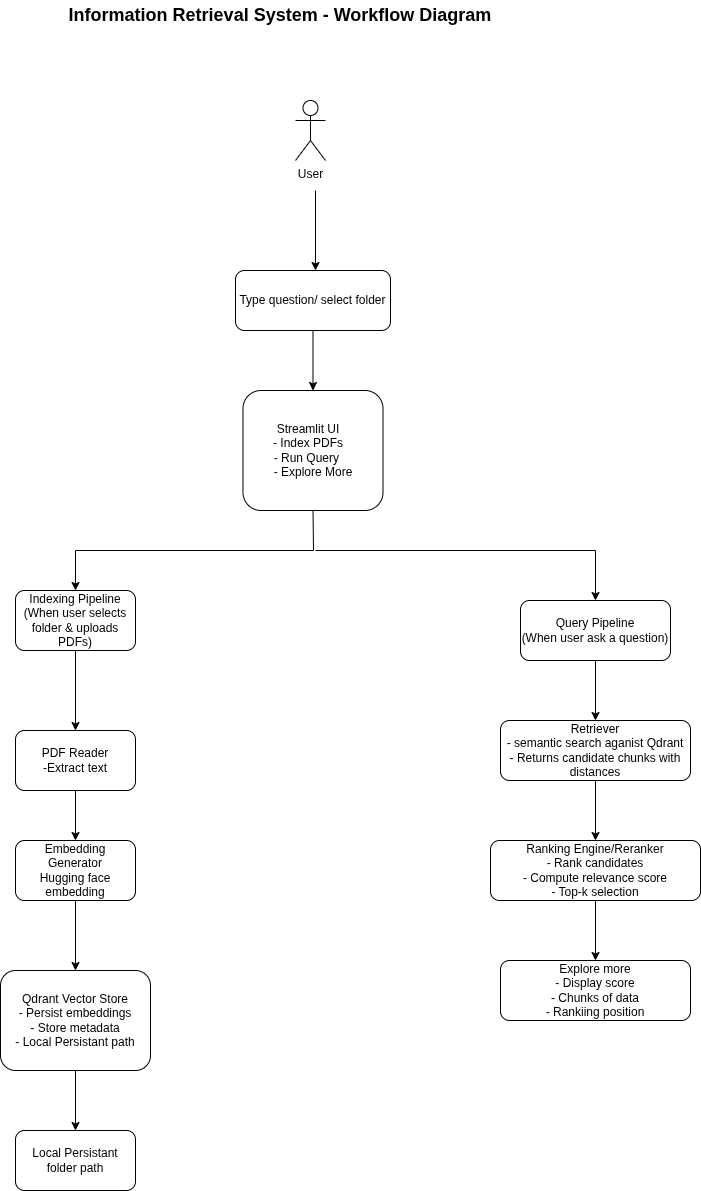

The diagram above was exported from draw.io. Its source (the exported page's mxGraphModel, read from the mxfile embedded in the PNG):
<mxGraphModel dx="1595" dy="884" grid="1" gridSize="10" guides="1" tooltips="1" connect="1" arrows="1" fold="1" page="1" pageScale="1" pageWidth="850" pageHeight="1100" math="0" shadow="0">
  <root>
    <mxCell id="0" />
    <mxCell id="1" parent="0" />
    <mxCell id="2z4--gcVLfU-Kwtixk7w-1" value="&lt;font style=&quot;font-size: 18px;&quot;&gt;&lt;b&gt;Information Retrieval System - Workflow Diagram&lt;/b&gt;&lt;/font&gt;" style="text;html=1;whiteSpace=wrap;strokeColor=none;fillColor=none;align=center;verticalAlign=middle;rounded=0;" parent="1" vertex="1">
      <mxGeometry x="160" y="140" width="470" height="30" as="geometry" />
    </mxCell>
    <mxCell id="2z4--gcVLfU-Kwtixk7w-2" value="Type question/ select folder" style="rounded=1;whiteSpace=wrap;html=1;" parent="1" vertex="1">
      <mxGeometry x="350" y="410" width="155" height="60" as="geometry" />
    </mxCell>
    <mxCell id="2z4--gcVLfU-Kwtixk7w-3" value="Streamlit UI&amp;nbsp; &amp;nbsp;&lt;div&gt;- Index PDFs&amp;nbsp; &amp;nbsp;&lt;/div&gt;&lt;div&gt;- Run Query&amp;nbsp; &amp;nbsp;&amp;nbsp;&lt;/div&gt;&lt;div&gt;- Explore More&lt;/div&gt;" style="rounded=1;whiteSpace=wrap;html=1;" parent="1" vertex="1">
      <mxGeometry x="357.5" y="530" width="140" height="120" as="geometry" />
    </mxCell>
    <mxCell id="2z4--gcVLfU-Kwtixk7w-4" value="Indexing Pipeline&lt;div&gt;(When user selects folder &amp;amp; uploads PDFs)&lt;/div&gt;" style="rounded=1;whiteSpace=wrap;html=1;" parent="1" vertex="1">
      <mxGeometry x="130" y="730" width="120" height="60" as="geometry" />
    </mxCell>
    <mxCell id="2z4--gcVLfU-Kwtixk7w-24" value="" style="edgeStyle=orthogonalEdgeStyle;rounded=0;orthogonalLoop=1;jettySize=auto;html=1;" parent="1" source="2z4--gcVLfU-Kwtixk7w-5" target="2z4--gcVLfU-Kwtixk7w-12" edge="1">
      <mxGeometry relative="1" as="geometry" />
    </mxCell>
    <mxCell id="2z4--gcVLfU-Kwtixk7w-5" value="Query Pipeline&lt;div&gt;(When user ask a question)&lt;/div&gt;" style="rounded=1;whiteSpace=wrap;html=1;" parent="1" vertex="1">
      <mxGeometry x="635" y="740" width="150" height="60" as="geometry" />
    </mxCell>
    <mxCell id="2z4--gcVLfU-Kwtixk7w-6" value="PDF Reader&lt;div&gt;-Extract text&lt;/div&gt;" style="rounded=1;whiteSpace=wrap;html=1;" parent="1" vertex="1">
      <mxGeometry x="130" y="870" width="120" height="60" as="geometry" />
    </mxCell>
    <mxCell id="2z4--gcVLfU-Kwtixk7w-7" value="User" style="shape=umlActor;verticalLabelPosition=bottom;verticalAlign=top;html=1;outlineConnect=0;" parent="1" vertex="1">
      <mxGeometry x="410" y="240" width="30" height="60" as="geometry" />
    </mxCell>
    <mxCell id="2z4--gcVLfU-Kwtixk7w-8" value="" style="endArrow=classic;html=1;rounded=0;" parent="1" edge="1">
      <mxGeometry width="50" height="50" relative="1" as="geometry">
        <mxPoint x="430" y="330" as="sourcePoint" />
        <mxPoint x="430" y="410" as="targetPoint" />
      </mxGeometry>
    </mxCell>
    <mxCell id="2z4--gcVLfU-Kwtixk7w-9" value="" style="endArrow=classic;html=1;rounded=0;exitX=0.5;exitY=1;exitDx=0;exitDy=0;" parent="1" source="2z4--gcVLfU-Kwtixk7w-2" target="2z4--gcVLfU-Kwtixk7w-3" edge="1">
      <mxGeometry width="50" height="50" relative="1" as="geometry">
        <mxPoint x="430" y="640" as="sourcePoint" />
        <mxPoint x="480" y="590" as="targetPoint" />
      </mxGeometry>
    </mxCell>
    <mxCell id="2z4--gcVLfU-Kwtixk7w-10" value="" style="endArrow=classic;html=1;rounded=0;exitX=0.5;exitY=1;exitDx=0;exitDy=0;entryX=0.5;entryY=0;entryDx=0;entryDy=0;" parent="1" source="2z4--gcVLfU-Kwtixk7w-3" target="2z4--gcVLfU-Kwtixk7w-4" edge="1">
      <mxGeometry width="50" height="50" relative="1" as="geometry">
        <mxPoint x="440" y="850" as="sourcePoint" />
        <mxPoint x="490" y="800" as="targetPoint" />
        <Array as="points">
          <mxPoint x="428" y="690" />
          <mxPoint x="190" y="690" />
        </Array>
      </mxGeometry>
    </mxCell>
    <mxCell id="2z4--gcVLfU-Kwtixk7w-11" value="" style="endArrow=classic;html=1;rounded=0;entryX=0.5;entryY=0;entryDx=0;entryDy=0;" parent="1" target="2z4--gcVLfU-Kwtixk7w-5" edge="1">
      <mxGeometry width="50" height="50" relative="1" as="geometry">
        <mxPoint x="430" y="690" as="sourcePoint" />
        <mxPoint x="490" y="800" as="targetPoint" />
        <Array as="points">
          <mxPoint x="710" y="690" />
        </Array>
      </mxGeometry>
    </mxCell>
    <mxCell id="2z4--gcVLfU-Kwtixk7w-12" value="Retriever&lt;div&gt;- semantic search aganist Qdrant&lt;/div&gt;&lt;div&gt;- Returns candidate chunks with distances&lt;/div&gt;" style="rounded=1;whiteSpace=wrap;html=1;" parent="1" vertex="1">
      <mxGeometry x="615" y="860" width="190" height="60" as="geometry" />
    </mxCell>
    <mxCell id="2z4--gcVLfU-Kwtixk7w-26" value="" style="edgeStyle=orthogonalEdgeStyle;rounded=0;orthogonalLoop=1;jettySize=auto;html=1;" parent="1" source="2z4--gcVLfU-Kwtixk7w-13" target="2z4--gcVLfU-Kwtixk7w-21" edge="1">
      <mxGeometry relative="1" as="geometry" />
    </mxCell>
    <mxCell id="2z4--gcVLfU-Kwtixk7w-13" value="Ranking Engine/Reranker&lt;div&gt;- Rank candidates&lt;/div&gt;&lt;div&gt;- Compute relevance score&lt;/div&gt;&lt;div&gt;- Top-k selection&lt;/div&gt;" style="rounded=1;whiteSpace=wrap;html=1;" parent="1" vertex="1">
      <mxGeometry x="605" y="980" width="210" height="60" as="geometry" />
    </mxCell>
    <mxCell id="2z4--gcVLfU-Kwtixk7w-15" value="Qdrant Vector Store&lt;div&gt;- Persist embeddings&lt;/div&gt;&lt;div&gt;- Store metadata&lt;/div&gt;&lt;div&gt;- Local Persistant path&lt;/div&gt;" style="rounded=1;whiteSpace=wrap;html=1;" parent="1" vertex="1">
      <mxGeometry x="115" y="1110" width="150" height="100" as="geometry" />
    </mxCell>
    <mxCell id="2z4--gcVLfU-Kwtixk7w-16" value="Embedding Generator&lt;br&gt;Hugging face embedding" style="rounded=1;whiteSpace=wrap;html=1;" parent="1" vertex="1">
      <mxGeometry x="130" y="980" width="120" height="60" as="geometry" />
    </mxCell>
    <mxCell id="2z4--gcVLfU-Kwtixk7w-17" value="" style="endArrow=classic;html=1;rounded=0;exitX=0.5;exitY=1;exitDx=0;exitDy=0;entryX=0.5;entryY=0;entryDx=0;entryDy=0;" parent="1" source="2z4--gcVLfU-Kwtixk7w-4" target="2z4--gcVLfU-Kwtixk7w-6" edge="1">
      <mxGeometry width="50" height="50" relative="1" as="geometry">
        <mxPoint x="440" y="850" as="sourcePoint" />
        <mxPoint x="490" y="800" as="targetPoint" />
      </mxGeometry>
    </mxCell>
    <mxCell id="2z4--gcVLfU-Kwtixk7w-18" value="" style="endArrow=classic;html=1;rounded=0;exitX=0.5;exitY=1;exitDx=0;exitDy=0;entryX=0.5;entryY=0;entryDx=0;entryDy=0;" parent="1" source="2z4--gcVLfU-Kwtixk7w-6" edge="1">
      <mxGeometry width="50" height="50" relative="1" as="geometry">
        <mxPoint x="440" y="850" as="sourcePoint" />
        <mxPoint x="190" y="980" as="targetPoint" />
      </mxGeometry>
    </mxCell>
    <mxCell id="2z4--gcVLfU-Kwtixk7w-20" value="Local Persistant folder path" style="rounded=1;whiteSpace=wrap;html=1;" parent="1" vertex="1">
      <mxGeometry x="130" y="1270" width="120" height="60" as="geometry" />
    </mxCell>
    <mxCell id="2z4--gcVLfU-Kwtixk7w-21" value="Explore more&lt;div&gt;- Display score&lt;/div&gt;&lt;div&gt;- Chunks of data&lt;/div&gt;&lt;div&gt;- Rankiing position&lt;/div&gt;" style="rounded=1;whiteSpace=wrap;html=1;" parent="1" vertex="1">
      <mxGeometry x="615" y="1100" width="190" height="60" as="geometry" />
    </mxCell>
    <mxCell id="2z4--gcVLfU-Kwtixk7w-22" value="" style="endArrow=classic;html=1;rounded=0;exitX=0.5;exitY=1;exitDx=0;exitDy=0;entryX=0.5;entryY=0;entryDx=0;entryDy=0;" parent="1" source="2z4--gcVLfU-Kwtixk7w-16" target="2z4--gcVLfU-Kwtixk7w-15" edge="1">
      <mxGeometry width="50" height="50" relative="1" as="geometry">
        <mxPoint x="440" y="1180" as="sourcePoint" />
        <mxPoint x="490" y="1130" as="targetPoint" />
      </mxGeometry>
    </mxCell>
    <mxCell id="2z4--gcVLfU-Kwtixk7w-23" value="" style="endArrow=classic;html=1;rounded=0;exitX=0.5;exitY=1;exitDx=0;exitDy=0;entryX=0.5;entryY=0;entryDx=0;entryDy=0;" parent="1" source="2z4--gcVLfU-Kwtixk7w-15" target="2z4--gcVLfU-Kwtixk7w-20" edge="1">
      <mxGeometry width="50" height="50" relative="1" as="geometry">
        <mxPoint x="440" y="1310" as="sourcePoint" />
        <mxPoint x="490" y="1260" as="targetPoint" />
      </mxGeometry>
    </mxCell>
    <mxCell id="2z4--gcVLfU-Kwtixk7w-25" value="" style="endArrow=classic;html=1;rounded=0;exitX=0.5;exitY=1;exitDx=0;exitDy=0;entryX=0.5;entryY=0;entryDx=0;entryDy=0;" parent="1" source="2z4--gcVLfU-Kwtixk7w-12" target="2z4--gcVLfU-Kwtixk7w-13" edge="1">
      <mxGeometry width="50" height="50" relative="1" as="geometry">
        <mxPoint x="910" y="910" as="sourcePoint" />
        <mxPoint x="960" y="860" as="targetPoint" />
      </mxGeometry>
    </mxCell>
  </root>
</mxGraphModel>